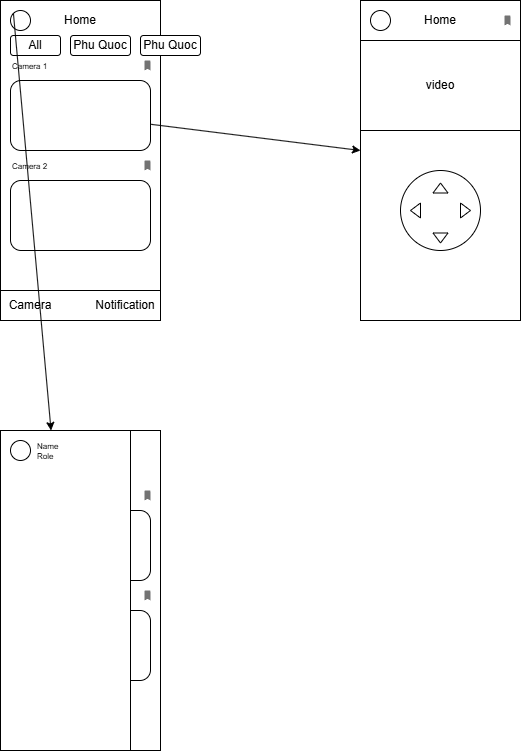

The diagram above was exported from draw.io. Its source (the exported page's mxGraphModel, read from the mxfile embedded in the PNG):
<mxGraphModel dx="1278" dy="604" grid="1" gridSize="10" guides="1" tooltips="1" connect="1" arrows="1" fold="1" page="1" pageScale="1" pageWidth="850" pageHeight="1100" math="0" shadow="0">
  <root>
    <mxCell id="0" />
    <mxCell id="1" parent="0" />
    <mxCell id="3" value="" style="rounded=0;whiteSpace=wrap;html=1;" parent="1" vertex="1">
      <mxGeometry x="200" y="120" width="160" height="320" as="geometry" />
    </mxCell>
    <mxCell id="4" value="" style="ellipse;whiteSpace=wrap;html=1;aspect=fixed;" parent="1" vertex="1">
      <mxGeometry x="210" y="130" width="20" height="20" as="geometry" />
    </mxCell>
    <mxCell id="5" value="Home" style="text;html=1;align=center;verticalAlign=middle;whiteSpace=wrap;rounded=0;" parent="1" vertex="1">
      <mxGeometry x="250" y="125" width="60" height="30" as="geometry" />
    </mxCell>
    <mxCell id="7" value="All" style="rounded=1;whiteSpace=wrap;html=1;" parent="1" vertex="1">
      <mxGeometry x="210" y="155" width="50" height="20" as="geometry" />
    </mxCell>
    <mxCell id="8" value="Phu Quoc" style="rounded=1;whiteSpace=wrap;html=1;" parent="1" vertex="1">
      <mxGeometry x="270" y="155" width="60" height="20" as="geometry" />
    </mxCell>
    <mxCell id="9" value="Phu Quoc" style="rounded=1;whiteSpace=wrap;html=1;" parent="1" vertex="1">
      <mxGeometry x="340" y="155" width="60" height="20" as="geometry" />
    </mxCell>
    <mxCell id="10" value="&lt;p&gt;&lt;font style=&quot;font-size: 8px;&quot;&gt;Camera 1&lt;/font&gt;&lt;/p&gt;" style="text;html=1;align=left;verticalAlign=middle;whiteSpace=wrap;rounded=0;" parent="1" vertex="1">
      <mxGeometry x="210" y="180" width="70" height="10" as="geometry" />
    </mxCell>
    <mxCell id="11" value="" style="rounded=1;whiteSpace=wrap;html=1;" parent="1" vertex="1">
      <mxGeometry x="210" y="200" width="140" height="70" as="geometry" />
    </mxCell>
    <mxCell id="12" value="&lt;p&gt;&lt;font style=&quot;font-size: 8px;&quot;&gt;Camera 2&lt;/font&gt;&lt;/p&gt;" style="text;html=1;align=left;verticalAlign=middle;whiteSpace=wrap;rounded=0;" parent="1" vertex="1">
      <mxGeometry x="210" y="280" width="70" height="10" as="geometry" />
    </mxCell>
    <mxCell id="13" value="" style="rounded=1;whiteSpace=wrap;html=1;" parent="1" vertex="1">
      <mxGeometry x="210" y="300" width="140" height="70" as="geometry" />
    </mxCell>
    <mxCell id="14" value="" style="html=1;dashed=0;aspect=fixed;verticalLabelPosition=bottom;verticalAlign=top;align=center;shape=mxgraph.gmdl.bookmark;strokeColor=none;fillColor=#737373;shadow=0;sketch=0;" parent="1" vertex="1">
      <mxGeometry x="344" y="180" width="6" height="10" as="geometry" />
    </mxCell>
    <mxCell id="15" value="" style="html=1;dashed=0;aspect=fixed;verticalLabelPosition=bottom;verticalAlign=top;align=center;shape=mxgraph.gmdl.bookmark;strokeColor=none;fillColor=#737373;shadow=0;sketch=0;" parent="1" vertex="1">
      <mxGeometry x="344" y="280" width="6" height="10" as="geometry" />
    </mxCell>
    <mxCell id="16" value="" style="rounded=0;whiteSpace=wrap;html=1;" parent="1" vertex="1">
      <mxGeometry x="200" y="550" width="160" height="320" as="geometry" />
    </mxCell>
    <mxCell id="17" value="" style="ellipse;whiteSpace=wrap;html=1;aspect=fixed;" parent="1" vertex="1">
      <mxGeometry x="210" y="560" width="20" height="20" as="geometry" />
    </mxCell>
    <mxCell id="18" value="Home" style="text;html=1;align=center;verticalAlign=middle;whiteSpace=wrap;rounded=0;" parent="1" vertex="1">
      <mxGeometry x="250" y="555" width="60" height="30" as="geometry" />
    </mxCell>
    <mxCell id="19" value="All" style="rounded=1;whiteSpace=wrap;html=1;" parent="1" vertex="1">
      <mxGeometry x="210" y="585" width="50" height="20" as="geometry" />
    </mxCell>
    <mxCell id="22" value="&lt;p&gt;&lt;font style=&quot;font-size: 8px;&quot;&gt;Camera 1&lt;/font&gt;&lt;/p&gt;" style="text;html=1;align=left;verticalAlign=middle;whiteSpace=wrap;rounded=0;" parent="1" vertex="1">
      <mxGeometry x="210" y="610" width="70" height="10" as="geometry" />
    </mxCell>
    <mxCell id="23" value="" style="rounded=1;whiteSpace=wrap;html=1;" parent="1" vertex="1">
      <mxGeometry x="210" y="630" width="140" height="70" as="geometry" />
    </mxCell>
    <mxCell id="24" value="&lt;p&gt;&lt;font style=&quot;font-size: 8px;&quot;&gt;Camera 2&lt;/font&gt;&lt;/p&gt;" style="text;html=1;align=left;verticalAlign=middle;whiteSpace=wrap;rounded=0;" parent="1" vertex="1">
      <mxGeometry x="210" y="710" width="70" height="10" as="geometry" />
    </mxCell>
    <mxCell id="25" value="" style="rounded=1;whiteSpace=wrap;html=1;" parent="1" vertex="1">
      <mxGeometry x="210" y="730" width="140" height="70" as="geometry" />
    </mxCell>
    <mxCell id="26" value="" style="html=1;dashed=0;aspect=fixed;verticalLabelPosition=bottom;verticalAlign=top;align=center;shape=mxgraph.gmdl.bookmark;strokeColor=none;fillColor=#737373;shadow=0;sketch=0;" parent="1" vertex="1">
      <mxGeometry x="344" y="610" width="6" height="10" as="geometry" />
    </mxCell>
    <mxCell id="27" value="" style="html=1;dashed=0;aspect=fixed;verticalLabelPosition=bottom;verticalAlign=top;align=center;shape=mxgraph.gmdl.bookmark;strokeColor=none;fillColor=#737373;shadow=0;sketch=0;" parent="1" vertex="1">
      <mxGeometry x="344" y="710" width="6" height="10" as="geometry" />
    </mxCell>
    <mxCell id="28" value="" style="rounded=0;whiteSpace=wrap;html=1;" parent="1" vertex="1">
      <mxGeometry x="200" y="550" width="130" height="320" as="geometry" />
    </mxCell>
    <mxCell id="29" value="" style="ellipse;whiteSpace=wrap;html=1;aspect=fixed;" parent="1" vertex="1">
      <mxGeometry x="210" y="560" width="20" height="20" as="geometry" />
    </mxCell>
    <mxCell id="30" value="&lt;font style=&quot;font-size: 8px;&quot;&gt;Name&lt;/font&gt;" style="text;html=1;align=left;verticalAlign=middle;whiteSpace=wrap;rounded=0;" parent="1" vertex="1">
      <mxGeometry x="235" y="560" width="60" height="10" as="geometry" />
    </mxCell>
    <mxCell id="32" value="&lt;font style=&quot;font-size: 8px;&quot;&gt;Role&lt;/font&gt;" style="text;html=1;align=left;verticalAlign=middle;whiteSpace=wrap;rounded=0;" parent="1" vertex="1">
      <mxGeometry x="235" y="570" width="60" height="10" as="geometry" />
    </mxCell>
    <mxCell id="33" value="" style="rounded=0;whiteSpace=wrap;html=1;" parent="1" vertex="1">
      <mxGeometry x="200" y="410" width="160" height="30" as="geometry" />
    </mxCell>
    <mxCell id="34" value="Camera" style="text;html=1;align=center;verticalAlign=middle;whiteSpace=wrap;rounded=0;" parent="1" vertex="1">
      <mxGeometry x="200" y="410" width="60" height="30" as="geometry" />
    </mxCell>
    <mxCell id="35" value="Notification" style="text;html=1;align=center;verticalAlign=middle;whiteSpace=wrap;rounded=0;" parent="1" vertex="1">
      <mxGeometry x="290" y="410" width="70" height="30" as="geometry" />
    </mxCell>
    <mxCell id="37" value="" style="rounded=0;whiteSpace=wrap;html=1;" parent="1" vertex="1">
      <mxGeometry x="560" y="120" width="160" height="320" as="geometry" />
    </mxCell>
    <mxCell id="38" value="" style="ellipse;whiteSpace=wrap;html=1;aspect=fixed;" parent="1" vertex="1">
      <mxGeometry x="570" y="130" width="20" height="20" as="geometry" />
    </mxCell>
    <mxCell id="39" value="Home" style="text;html=1;align=center;verticalAlign=middle;whiteSpace=wrap;rounded=0;" parent="1" vertex="1">
      <mxGeometry x="610" y="125" width="60" height="30" as="geometry" />
    </mxCell>
    <mxCell id="47" value="" style="html=1;dashed=0;aspect=fixed;verticalLabelPosition=bottom;verticalAlign=top;align=center;shape=mxgraph.gmdl.bookmark;strokeColor=none;fillColor=#737373;shadow=0;sketch=0;" parent="1" vertex="1">
      <mxGeometry x="704" y="135" width="6" height="10" as="geometry" />
    </mxCell>
    <mxCell id="52" value="" style="rounded=0;whiteSpace=wrap;html=1;" parent="1" vertex="1">
      <mxGeometry x="560" y="160" width="160" height="90" as="geometry" />
    </mxCell>
    <mxCell id="53" value="video" style="text;html=1;align=center;verticalAlign=middle;whiteSpace=wrap;rounded=0;" parent="1" vertex="1">
      <mxGeometry x="610" y="190" width="60" height="30" as="geometry" />
    </mxCell>
    <mxCell id="54" value="" style="ellipse;whiteSpace=wrap;html=1;aspect=fixed;" parent="1" vertex="1">
      <mxGeometry x="600" y="290" width="80" height="80" as="geometry" />
    </mxCell>
    <mxCell id="55" value="" style="triangle;whiteSpace=wrap;html=1;" parent="1" vertex="1">
      <mxGeometry x="660" y="322.5" width="10" height="15" as="geometry" />
    </mxCell>
    <mxCell id="56" value="" style="triangle;whiteSpace=wrap;html=1;portConstraintRotation=0;rotation=180;" parent="1" vertex="1">
      <mxGeometry x="610" y="322.5" width="10" height="15" as="geometry" />
    </mxCell>
    <mxCell id="57" value="" style="triangle;whiteSpace=wrap;html=1;portConstraintRotation=0;rotation=270;" parent="1" vertex="1">
      <mxGeometry x="635" y="300" width="10" height="15" as="geometry" />
    </mxCell>
    <mxCell id="58" value="" style="triangle;whiteSpace=wrap;html=1;portConstraintRotation=0;rotation=90;" parent="1" vertex="1">
      <mxGeometry x="635" y="350" width="10" height="15" as="geometry" />
    </mxCell>
    <mxCell id="59" value="" style="endArrow=classic;html=1;exitX=0;exitY=0;exitDx=0;exitDy=0;" edge="1" parent="1" source="4" target="28">
      <mxGeometry width="50" height="50" relative="1" as="geometry">
        <mxPoint x="630" y="410" as="sourcePoint" />
        <mxPoint x="680" y="360" as="targetPoint" />
      </mxGeometry>
    </mxCell>
    <mxCell id="60" value="" style="endArrow=classic;html=1;" edge="1" parent="1" source="11" target="37">
      <mxGeometry width="50" height="50" relative="1" as="geometry">
        <mxPoint x="630" y="410" as="sourcePoint" />
        <mxPoint x="680" y="360" as="targetPoint" />
      </mxGeometry>
    </mxCell>
  </root>
</mxGraphModel>